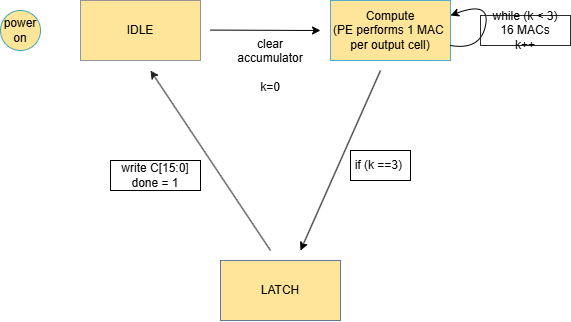

The diagram above was exported from draw.io. Its source (the exported page's mxGraphModel, read from the mxfile embedded in the PNG):
<mxGraphModel dx="1178" dy="654" grid="1" gridSize="10" guides="1" tooltips="1" connect="1" arrows="1" fold="1" page="1" pageScale="1" pageWidth="850" pageHeight="1100" math="0" shadow="0">
  <root>
    <mxCell id="0" />
    <mxCell id="1" parent="0" />
    <mxCell id="95V1Scu_HxM35nhIy-iQ-1" parent="1" style="rounded=0;whiteSpace=wrap;html=1;fillColor=light-dark(#F5F5F5,#FFE599);strokeColor=#666666;fontColor=light-dark(#333333,#000000);" value="IDLE" vertex="1">
      <mxGeometry height="60" width="120" x="190" y="290" as="geometry" />
    </mxCell>
    <mxCell id="95V1Scu_HxM35nhIy-iQ-20" edge="1" parent="1" source="95V1Scu_HxM35nhIy-iQ-2" style="edgeStyle=none;rounded=0;orthogonalLoop=1;jettySize=auto;html=1;" target="95V1Scu_HxM35nhIy-iQ-1" value="">
      <mxGeometry relative="1" as="geometry" />
    </mxCell>
    <mxCell id="95V1Scu_HxM35nhIy-iQ-2" parent="1" style="ellipse;whiteSpace=wrap;html=1;aspect=fixed;fillColor=light-dark(#B0E3E6,#FFE599);strokeColor=#0e8088;fontColor=light-dark(#000000,#000000);" value="power&lt;div&gt;on&lt;/div&gt;" vertex="1">
      <mxGeometry height="40" width="40" x="110" y="300" as="geometry" />
    </mxCell>
    <mxCell id="95V1Scu_HxM35nhIy-iQ-4" edge="1" parent="1" style="endArrow=classic;html=1;rounded=0;strokeColor=light-dark(#000000,#030303);" value="">
      <mxGeometry height="50" relative="1" width="50" as="geometry">
        <mxPoint x="320" y="319.58" as="sourcePoint" />
        <mxPoint x="430" y="320" as="targetPoint" />
      </mxGeometry>
    </mxCell>
    <mxCell id="95V1Scu_HxM35nhIy-iQ-9" parent="1" style="rounded=0;whiteSpace=wrap;html=1;fillColor=light-dark(#B1DDF0,#FFE599);strokeColor=#10739e;fontColor=light-dark(#000000,#000000);" value="Compute&lt;div&gt;(PE performs 1 MAC&amp;nbsp;&lt;/div&gt;&lt;div&gt;per output cell)&lt;/div&gt;" vertex="1">
      <mxGeometry height="60" width="120" x="440" y="290" as="geometry" />
    </mxCell>
    <mxCell id="95V1Scu_HxM35nhIy-iQ-10" edge="1" parent="1" source="95V1Scu_HxM35nhIy-iQ-9" style="curved=1;endArrow=classic;html=1;rounded=0;entryX=1;entryY=0.25;entryDx=0;entryDy=0;exitX=1;exitY=0.75;exitDx=0;exitDy=0;strokeColor=light-dark(#000000,#000000);" target="95V1Scu_HxM35nhIy-iQ-9" value="">
      <mxGeometry height="50" relative="1" width="50" as="geometry">
        <Array as="points">
          <mxPoint x="590" y="340" />
          <mxPoint x="600" y="290" />
        </Array>
        <mxPoint x="560" y="440" as="sourcePoint" />
        <mxPoint x="570" y="395" as="targetPoint" />
      </mxGeometry>
    </mxCell>
    <mxCell id="95V1Scu_HxM35nhIy-iQ-11" parent="1" style="text;html=1;whiteSpace=wrap;strokeColor=light-dark(transparent,#2B2B2B);fillColor=none;align=center;verticalAlign=middle;rounded=0;" value="&lt;font style=&quot;color: light-dark(rgb(0, 0, 0), rgb(0, 0, 0));&quot;&gt;while (k &amp;lt; 3)&lt;/font&gt;&lt;div&gt;&lt;font style=&quot;color: light-dark(rgb(0, 0, 0), rgb(0, 0, 0));&quot;&gt;16 MACs&lt;/font&gt;&lt;/div&gt;&lt;div&gt;&lt;font style=&quot;color: light-dark(rgb(0, 0, 0), rgb(0, 0, 0));&quot;&gt;k++&lt;/font&gt;&lt;/div&gt;" vertex="1">
      <mxGeometry height="30" width="90" x="590" y="305" as="geometry" />
    </mxCell>
    <mxCell id="95V1Scu_HxM35nhIy-iQ-12" edge="1" parent="1" style="endArrow=classic;html=1;rounded=0;strokeColor=light-dark(#000000,#000000);" value="">
      <mxGeometry height="50" relative="1" width="50" as="geometry">
        <mxPoint x="490" y="360" as="sourcePoint" />
        <mxPoint x="410" y="540" as="targetPoint" />
      </mxGeometry>
    </mxCell>
    <mxCell id="95V1Scu_HxM35nhIy-iQ-15" edge="1" parent="1" style="edgeStyle=none;rounded=1;orthogonalLoop=1;jettySize=auto;html=1;curved=0;strokeColor=light-dark(#000000,#212121);">
      <mxGeometry relative="1" as="geometry">
        <mxPoint x="380" y="540" as="sourcePoint" />
        <mxPoint x="260" y="360" as="targetPoint" />
      </mxGeometry>
    </mxCell>
    <mxCell id="95V1Scu_HxM35nhIy-iQ-13" parent="1" style="rounded=0;whiteSpace=wrap;html=1;fillColor=light-dark(#DAE8FC,#FFE599);strokeColor=#6c8ebf;fontColor=light-dark(#000000,#000000);" value="LATCH" vertex="1">
      <mxGeometry height="60" width="120" x="330" y="550" as="geometry" />
    </mxCell>
    <mxCell id="95V1Scu_HxM35nhIy-iQ-14" parent="1" style="text;html=1;whiteSpace=wrap;strokeColor=light-dark(transparent,#000000);fillColor=none;align=center;verticalAlign=middle;rounded=0;fontColor=light-dark(#000000,#000000);" value="if (k ==3)&amp;nbsp;" vertex="1">
      <mxGeometry height="30" width="60" x="460" y="440" as="geometry" />
    </mxCell>
    <mxCell id="95V1Scu_HxM35nhIy-iQ-16" parent="1" style="text;html=1;whiteSpace=wrap;strokeColor=light-dark(transparent,#000000);fillColor=none;align=center;verticalAlign=middle;rounded=0;fontColor=light-dark(#000000,#000000);" value="write C[15:0]&lt;div&gt;done = 1&lt;/div&gt;" vertex="1">
      <mxGeometry height="30" width="90" x="220" y="450" as="geometry" />
    </mxCell>
    <mxCell id="95V1Scu_HxM35nhIy-iQ-17" edge="1" parent="1" source="95V1Scu_HxM35nhIy-iQ-16" style="edgeStyle=none;rounded=0;orthogonalLoop=1;jettySize=auto;html=1;exitX=0.5;exitY=0;exitDx=0;exitDy=0;" target="95V1Scu_HxM35nhIy-iQ-16">
      <mxGeometry relative="1" as="geometry" />
    </mxCell>
    <mxCell id="95V1Scu_HxM35nhIy-iQ-19" parent="1" style="text;html=1;whiteSpace=wrap;strokeColor=none;fillColor=none;align=center;verticalAlign=middle;rounded=0;fontColor=light-dark(#000000,#000000);" value="clear accumulator&lt;div&gt;&lt;br&gt;&lt;/div&gt;&lt;div&gt;k=0&lt;/div&gt;" vertex="1">
      <mxGeometry height="30" width="60" x="350" y="340" as="geometry" />
    </mxCell>
  </root>
</mxGraphModel>